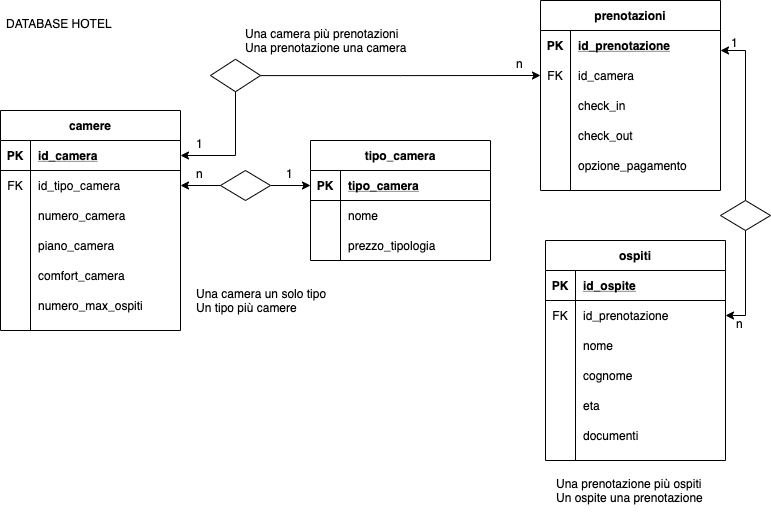

The diagram above was exported from draw.io. Its source (the exported page's mxGraphModel, read from the mxfile embedded in the PNG):
<mxGraphModel dx="868" dy="1712" grid="1" gridSize="10" guides="1" tooltips="1" connect="1" arrows="1" fold="1" page="1" pageScale="1" pageWidth="827" pageHeight="1169" math="0" shadow="0">
  <root>
    <mxCell id="0" />
    <mxCell id="1" parent="0" />
    <mxCell id="zLx7WR6TjYqEUD3c6neP-61" value="camere" style="shape=table;startSize=30;container=1;collapsible=1;childLayout=tableLayout;fixedRows=1;rowLines=0;fontStyle=1;align=center;resizeLast=1;" vertex="1" parent="1">
      <mxGeometry x="40" y="-1050" width="180" height="220" as="geometry" />
    </mxCell>
    <mxCell id="zLx7WR6TjYqEUD3c6neP-62" value="" style="shape=partialRectangle;collapsible=0;dropTarget=0;pointerEvents=0;fillColor=none;top=0;left=0;bottom=1;right=0;points=[[0,0.5],[1,0.5]];portConstraint=eastwest;" vertex="1" parent="zLx7WR6TjYqEUD3c6neP-61">
      <mxGeometry y="30" width="180" height="30" as="geometry" />
    </mxCell>
    <mxCell id="zLx7WR6TjYqEUD3c6neP-63" value="PK" style="shape=partialRectangle;connectable=0;fillColor=none;top=0;left=0;bottom=0;right=0;fontStyle=1;overflow=hidden;" vertex="1" parent="zLx7WR6TjYqEUD3c6neP-62">
      <mxGeometry width="30" height="30" as="geometry" />
    </mxCell>
    <mxCell id="zLx7WR6TjYqEUD3c6neP-64" value="id_camera" style="shape=partialRectangle;connectable=0;fillColor=none;top=0;left=0;bottom=0;right=0;align=left;spacingLeft=6;fontStyle=5;overflow=hidden;" vertex="1" parent="zLx7WR6TjYqEUD3c6neP-62">
      <mxGeometry x="30" width="150" height="30" as="geometry" />
    </mxCell>
    <mxCell id="zLx7WR6TjYqEUD3c6neP-213" value="" style="shape=partialRectangle;collapsible=0;dropTarget=0;pointerEvents=0;fillColor=none;top=0;left=0;bottom=0;right=0;points=[[0,0.5],[1,0.5]];portConstraint=eastwest;" vertex="1" parent="zLx7WR6TjYqEUD3c6neP-61">
      <mxGeometry y="60" width="180" height="30" as="geometry" />
    </mxCell>
    <mxCell id="zLx7WR6TjYqEUD3c6neP-214" value="FK" style="shape=partialRectangle;connectable=0;fillColor=none;top=0;left=0;bottom=0;right=0;fontStyle=0;overflow=hidden;" vertex="1" parent="zLx7WR6TjYqEUD3c6neP-213">
      <mxGeometry width="30" height="30" as="geometry" />
    </mxCell>
    <mxCell id="zLx7WR6TjYqEUD3c6neP-215" value="id_tipo_camera" style="shape=partialRectangle;connectable=0;fillColor=none;top=0;left=0;bottom=0;right=0;align=left;spacingLeft=6;fontStyle=0;overflow=hidden;" vertex="1" parent="zLx7WR6TjYqEUD3c6neP-213">
      <mxGeometry x="30" width="150" height="30" as="geometry" />
    </mxCell>
    <mxCell id="zLx7WR6TjYqEUD3c6neP-65" value="" style="shape=partialRectangle;collapsible=0;dropTarget=0;pointerEvents=0;fillColor=none;top=0;left=0;bottom=0;right=0;points=[[0,0.5],[1,0.5]];portConstraint=eastwest;" vertex="1" parent="zLx7WR6TjYqEUD3c6neP-61">
      <mxGeometry y="90" width="180" height="30" as="geometry" />
    </mxCell>
    <mxCell id="zLx7WR6TjYqEUD3c6neP-66" value="" style="shape=partialRectangle;connectable=0;fillColor=none;top=0;left=0;bottom=0;right=0;editable=1;overflow=hidden;" vertex="1" parent="zLx7WR6TjYqEUD3c6neP-65">
      <mxGeometry width="30" height="30" as="geometry" />
    </mxCell>
    <mxCell id="zLx7WR6TjYqEUD3c6neP-67" value="numero_camera" style="shape=partialRectangle;connectable=0;fillColor=none;top=0;left=0;bottom=0;right=0;align=left;spacingLeft=6;overflow=hidden;" vertex="1" parent="zLx7WR6TjYqEUD3c6neP-65">
      <mxGeometry x="30" width="150" height="30" as="geometry" />
    </mxCell>
    <mxCell id="zLx7WR6TjYqEUD3c6neP-68" value="" style="shape=partialRectangle;collapsible=0;dropTarget=0;pointerEvents=0;fillColor=none;top=0;left=0;bottom=0;right=0;points=[[0,0.5],[1,0.5]];portConstraint=eastwest;" vertex="1" parent="zLx7WR6TjYqEUD3c6neP-61">
      <mxGeometry y="120" width="180" height="30" as="geometry" />
    </mxCell>
    <mxCell id="zLx7WR6TjYqEUD3c6neP-69" value="" style="shape=partialRectangle;connectable=0;fillColor=none;top=0;left=0;bottom=0;right=0;editable=1;overflow=hidden;" vertex="1" parent="zLx7WR6TjYqEUD3c6neP-68">
      <mxGeometry width="30" height="30" as="geometry" />
    </mxCell>
    <mxCell id="zLx7WR6TjYqEUD3c6neP-70" value="piano_camera" style="shape=partialRectangle;connectable=0;fillColor=none;top=0;left=0;bottom=0;right=0;align=left;spacingLeft=6;overflow=hidden;" vertex="1" parent="zLx7WR6TjYqEUD3c6neP-68">
      <mxGeometry x="30" width="150" height="30" as="geometry" />
    </mxCell>
    <mxCell id="zLx7WR6TjYqEUD3c6neP-205" value="" style="shape=partialRectangle;collapsible=0;dropTarget=0;pointerEvents=0;fillColor=none;top=0;left=0;bottom=0;right=0;points=[[0,0.5],[1,0.5]];portConstraint=eastwest;" vertex="1" parent="zLx7WR6TjYqEUD3c6neP-61">
      <mxGeometry y="150" width="180" height="30" as="geometry" />
    </mxCell>
    <mxCell id="zLx7WR6TjYqEUD3c6neP-206" value="" style="shape=partialRectangle;connectable=0;fillColor=none;top=0;left=0;bottom=0;right=0;editable=1;overflow=hidden;" vertex="1" parent="zLx7WR6TjYqEUD3c6neP-205">
      <mxGeometry width="30" height="30" as="geometry" />
    </mxCell>
    <mxCell id="zLx7WR6TjYqEUD3c6neP-207" value="comfort_camera" style="shape=partialRectangle;connectable=0;fillColor=none;top=0;left=0;bottom=0;right=0;align=left;spacingLeft=6;overflow=hidden;" vertex="1" parent="zLx7WR6TjYqEUD3c6neP-205">
      <mxGeometry x="30" width="150" height="30" as="geometry" />
    </mxCell>
    <mxCell id="zLx7WR6TjYqEUD3c6neP-209" value="" style="shape=partialRectangle;collapsible=0;dropTarget=0;pointerEvents=0;fillColor=none;top=0;left=0;bottom=0;right=0;points=[[0,0.5],[1,0.5]];portConstraint=eastwest;" vertex="1" parent="zLx7WR6TjYqEUD3c6neP-61">
      <mxGeometry y="180" width="180" height="30" as="geometry" />
    </mxCell>
    <mxCell id="zLx7WR6TjYqEUD3c6neP-210" value="" style="shape=partialRectangle;connectable=0;fillColor=none;top=0;left=0;bottom=0;right=0;editable=1;overflow=hidden;" vertex="1" parent="zLx7WR6TjYqEUD3c6neP-209">
      <mxGeometry width="30" height="30" as="geometry" />
    </mxCell>
    <mxCell id="zLx7WR6TjYqEUD3c6neP-211" value="numero_max_ospiti" style="shape=partialRectangle;connectable=0;fillColor=none;top=0;left=0;bottom=0;right=0;align=left;spacingLeft=6;overflow=hidden;" vertex="1" parent="zLx7WR6TjYqEUD3c6neP-209">
      <mxGeometry x="30" width="150" height="30" as="geometry" />
    </mxCell>
    <mxCell id="zLx7WR6TjYqEUD3c6neP-194" style="edgeStyle=orthogonalEdgeStyle;rounded=0;orthogonalLoop=1;jettySize=auto;html=1;entryX=1;entryY=0.5;entryDx=0;entryDy=0;" edge="1" parent="1" source="zLx7WR6TjYqEUD3c6neP-153" target="zLx7WR6TjYqEUD3c6neP-62">
      <mxGeometry relative="1" as="geometry" />
    </mxCell>
    <mxCell id="zLx7WR6TjYqEUD3c6neP-246" style="edgeStyle=orthogonalEdgeStyle;rounded=0;orthogonalLoop=1;jettySize=auto;html=1;entryX=0;entryY=0.5;entryDx=0;entryDy=0;" edge="1" parent="1" source="zLx7WR6TjYqEUD3c6neP-153">
      <mxGeometry relative="1" as="geometry">
        <mxPoint x="580" y="-1085" as="targetPoint" />
      </mxGeometry>
    </mxCell>
    <mxCell id="zLx7WR6TjYqEUD3c6neP-153" value="" style="shape=rhombus;perimeter=rhombusPerimeter;whiteSpace=wrap;html=1;align=center;" vertex="1" parent="1">
      <mxGeometry x="250" y="-1101.25" width="50" height="32.5" as="geometry" />
    </mxCell>
    <mxCell id="zLx7WR6TjYqEUD3c6neP-195" value="1" style="text;strokeColor=none;fillColor=none;spacingLeft=4;spacingRight=4;overflow=hidden;rotatable=0;points=[[0,0.5],[1,0.5]];portConstraint=eastwest;fontSize=12;" vertex="1" parent="1">
      <mxGeometry x="230" y="-1030" width="40" height="30" as="geometry" />
    </mxCell>
    <mxCell id="zLx7WR6TjYqEUD3c6neP-217" value="prenotazioni" style="shape=table;startSize=30;container=1;collapsible=1;childLayout=tableLayout;fixedRows=1;rowLines=0;fontStyle=1;align=center;resizeLast=1;" vertex="1" parent="1">
      <mxGeometry x="580" y="-1160" width="180" height="190" as="geometry" />
    </mxCell>
    <mxCell id="zLx7WR6TjYqEUD3c6neP-218" value="" style="shape=partialRectangle;collapsible=0;dropTarget=0;pointerEvents=0;fillColor=none;top=0;left=0;bottom=0;right=0;points=[[0,0.5],[1,0.5]];portConstraint=eastwest;" vertex="1" parent="zLx7WR6TjYqEUD3c6neP-217">
      <mxGeometry y="30" width="180" height="30" as="geometry" />
    </mxCell>
    <mxCell id="zLx7WR6TjYqEUD3c6neP-219" value="PK" style="shape=partialRectangle;connectable=0;fillColor=none;top=0;left=0;bottom=0;right=0;fontStyle=1;overflow=hidden;" vertex="1" parent="zLx7WR6TjYqEUD3c6neP-218">
      <mxGeometry width="30" height="30" as="geometry" />
    </mxCell>
    <mxCell id="zLx7WR6TjYqEUD3c6neP-220" value="id_prenotazione" style="shape=partialRectangle;connectable=0;fillColor=none;top=0;left=0;bottom=0;right=0;align=left;spacingLeft=6;fontStyle=5;overflow=hidden;" vertex="1" parent="zLx7WR6TjYqEUD3c6neP-218">
      <mxGeometry x="30" width="150" height="30" as="geometry" />
    </mxCell>
    <mxCell id="zLx7WR6TjYqEUD3c6neP-285" value="" style="shape=partialRectangle;collapsible=0;dropTarget=0;pointerEvents=0;fillColor=none;top=0;left=0;bottom=0;right=0;points=[[0,0.5],[1,0.5]];portConstraint=eastwest;" vertex="1" parent="zLx7WR6TjYqEUD3c6neP-217">
      <mxGeometry y="60" width="180" height="30" as="geometry" />
    </mxCell>
    <mxCell id="zLx7WR6TjYqEUD3c6neP-286" value="FK" style="shape=partialRectangle;connectable=0;fillColor=none;top=0;left=0;bottom=0;right=0;fontStyle=0;overflow=hidden;" vertex="1" parent="zLx7WR6TjYqEUD3c6neP-285">
      <mxGeometry width="30" height="30" as="geometry" />
    </mxCell>
    <mxCell id="zLx7WR6TjYqEUD3c6neP-287" value="id_camera" style="shape=partialRectangle;connectable=0;fillColor=none;top=0;left=0;bottom=0;right=0;align=left;spacingLeft=6;fontStyle=0;overflow=hidden;" vertex="1" parent="zLx7WR6TjYqEUD3c6neP-285">
      <mxGeometry x="30" width="150" height="30" as="geometry" />
    </mxCell>
    <mxCell id="zLx7WR6TjYqEUD3c6neP-224" value="" style="shape=partialRectangle;collapsible=0;dropTarget=0;pointerEvents=0;fillColor=none;top=0;left=0;bottom=0;right=0;points=[[0,0.5],[1,0.5]];portConstraint=eastwest;" vertex="1" parent="zLx7WR6TjYqEUD3c6neP-217">
      <mxGeometry y="90" width="180" height="30" as="geometry" />
    </mxCell>
    <mxCell id="zLx7WR6TjYqEUD3c6neP-225" value="" style="shape=partialRectangle;connectable=0;fillColor=none;top=0;left=0;bottom=0;right=0;editable=1;overflow=hidden;" vertex="1" parent="zLx7WR6TjYqEUD3c6neP-224">
      <mxGeometry width="30" height="30" as="geometry" />
    </mxCell>
    <mxCell id="zLx7WR6TjYqEUD3c6neP-226" value="check_in" style="shape=partialRectangle;connectable=0;fillColor=none;top=0;left=0;bottom=0;right=0;align=left;spacingLeft=6;overflow=hidden;" vertex="1" parent="zLx7WR6TjYqEUD3c6neP-224">
      <mxGeometry x="30" width="150" height="30" as="geometry" />
    </mxCell>
    <mxCell id="zLx7WR6TjYqEUD3c6neP-227" value="" style="shape=partialRectangle;collapsible=0;dropTarget=0;pointerEvents=0;fillColor=none;top=0;left=0;bottom=0;right=0;points=[[0,0.5],[1,0.5]];portConstraint=eastwest;" vertex="1" parent="zLx7WR6TjYqEUD3c6neP-217">
      <mxGeometry y="120" width="180" height="30" as="geometry" />
    </mxCell>
    <mxCell id="zLx7WR6TjYqEUD3c6neP-228" value="" style="shape=partialRectangle;connectable=0;fillColor=none;top=0;left=0;bottom=0;right=0;editable=1;overflow=hidden;" vertex="1" parent="zLx7WR6TjYqEUD3c6neP-227">
      <mxGeometry width="30" height="30" as="geometry" />
    </mxCell>
    <mxCell id="zLx7WR6TjYqEUD3c6neP-229" value="check_out" style="shape=partialRectangle;connectable=0;fillColor=none;top=0;left=0;bottom=0;right=0;align=left;spacingLeft=6;overflow=hidden;" vertex="1" parent="zLx7WR6TjYqEUD3c6neP-227">
      <mxGeometry x="30" width="150" height="30" as="geometry" />
    </mxCell>
    <mxCell id="zLx7WR6TjYqEUD3c6neP-250" value="" style="shape=partialRectangle;collapsible=0;dropTarget=0;pointerEvents=0;fillColor=none;top=0;left=0;bottom=0;right=0;points=[[0,0.5],[1,0.5]];portConstraint=eastwest;" vertex="1" parent="zLx7WR6TjYqEUD3c6neP-217">
      <mxGeometry y="150" width="180" height="30" as="geometry" />
    </mxCell>
    <mxCell id="zLx7WR6TjYqEUD3c6neP-251" value="" style="shape=partialRectangle;connectable=0;fillColor=none;top=0;left=0;bottom=0;right=0;editable=1;overflow=hidden;" vertex="1" parent="zLx7WR6TjYqEUD3c6neP-250">
      <mxGeometry width="30" height="30" as="geometry" />
    </mxCell>
    <mxCell id="zLx7WR6TjYqEUD3c6neP-252" value="opzione_pagamento" style="shape=partialRectangle;connectable=0;fillColor=none;top=0;left=0;bottom=0;right=0;align=left;spacingLeft=6;overflow=hidden;" vertex="1" parent="zLx7WR6TjYqEUD3c6neP-250">
      <mxGeometry x="30" width="150" height="30" as="geometry" />
    </mxCell>
    <mxCell id="zLx7WR6TjYqEUD3c6neP-248" value="n" style="text;strokeColor=none;fillColor=none;spacingLeft=4;spacingRight=4;overflow=hidden;rotatable=0;points=[[0,0.5],[1,0.5]];portConstraint=eastwest;fontSize=12;" vertex="1" parent="1">
      <mxGeometry x="550" y="-1110" width="40" height="30" as="geometry" />
    </mxCell>
    <mxCell id="zLx7WR6TjYqEUD3c6neP-253" value="tipo_camera" style="shape=table;startSize=30;container=1;collapsible=1;childLayout=tableLayout;fixedRows=1;rowLines=0;fontStyle=1;align=center;resizeLast=1;" vertex="1" parent="1">
      <mxGeometry x="350" y="-1020" width="180" height="120" as="geometry" />
    </mxCell>
    <mxCell id="zLx7WR6TjYqEUD3c6neP-254" value="" style="shape=partialRectangle;collapsible=0;dropTarget=0;pointerEvents=0;fillColor=none;top=0;left=0;bottom=1;right=0;points=[[0,0.5],[1,0.5]];portConstraint=eastwest;" vertex="1" parent="zLx7WR6TjYqEUD3c6neP-253">
      <mxGeometry y="30" width="180" height="30" as="geometry" />
    </mxCell>
    <mxCell id="zLx7WR6TjYqEUD3c6neP-255" value="PK" style="shape=partialRectangle;connectable=0;fillColor=none;top=0;left=0;bottom=0;right=0;fontStyle=1;overflow=hidden;" vertex="1" parent="zLx7WR6TjYqEUD3c6neP-254">
      <mxGeometry width="30" height="30" as="geometry" />
    </mxCell>
    <mxCell id="zLx7WR6TjYqEUD3c6neP-256" value="tipo_camera" style="shape=partialRectangle;connectable=0;fillColor=none;top=0;left=0;bottom=0;right=0;align=left;spacingLeft=6;fontStyle=5;overflow=hidden;" vertex="1" parent="zLx7WR6TjYqEUD3c6neP-254">
      <mxGeometry x="30" width="150" height="30" as="geometry" />
    </mxCell>
    <mxCell id="zLx7WR6TjYqEUD3c6neP-257" value="" style="shape=partialRectangle;collapsible=0;dropTarget=0;pointerEvents=0;fillColor=none;top=0;left=0;bottom=0;right=0;points=[[0,0.5],[1,0.5]];portConstraint=eastwest;" vertex="1" parent="zLx7WR6TjYqEUD3c6neP-253">
      <mxGeometry y="60" width="180" height="30" as="geometry" />
    </mxCell>
    <mxCell id="zLx7WR6TjYqEUD3c6neP-258" value="" style="shape=partialRectangle;connectable=0;fillColor=none;top=0;left=0;bottom=0;right=0;editable=1;overflow=hidden;" vertex="1" parent="zLx7WR6TjYqEUD3c6neP-257">
      <mxGeometry width="30" height="30" as="geometry" />
    </mxCell>
    <mxCell id="zLx7WR6TjYqEUD3c6neP-259" value="nome" style="shape=partialRectangle;connectable=0;fillColor=none;top=0;left=0;bottom=0;right=0;align=left;spacingLeft=6;overflow=hidden;" vertex="1" parent="zLx7WR6TjYqEUD3c6neP-257">
      <mxGeometry x="30" width="150" height="30" as="geometry" />
    </mxCell>
    <mxCell id="zLx7WR6TjYqEUD3c6neP-201" value="" style="shape=partialRectangle;collapsible=0;dropTarget=0;pointerEvents=0;fillColor=none;top=0;left=0;bottom=0;right=0;points=[[0,0.5],[1,0.5]];portConstraint=eastwest;" vertex="1" parent="zLx7WR6TjYqEUD3c6neP-253">
      <mxGeometry y="90" width="180" height="30" as="geometry" />
    </mxCell>
    <mxCell id="zLx7WR6TjYqEUD3c6neP-202" value="" style="shape=partialRectangle;connectable=0;fillColor=none;top=0;left=0;bottom=0;right=0;editable=1;overflow=hidden;" vertex="1" parent="zLx7WR6TjYqEUD3c6neP-201">
      <mxGeometry width="30" height="30" as="geometry" />
    </mxCell>
    <mxCell id="zLx7WR6TjYqEUD3c6neP-203" value="prezzo_tipologia" style="shape=partialRectangle;connectable=0;fillColor=none;top=0;left=0;bottom=0;right=0;align=left;spacingLeft=6;overflow=hidden;" vertex="1" parent="zLx7WR6TjYqEUD3c6neP-201">
      <mxGeometry x="30" width="150" height="30" as="geometry" />
    </mxCell>
    <mxCell id="zLx7WR6TjYqEUD3c6neP-267" style="edgeStyle=orthogonalEdgeStyle;rounded=0;orthogonalLoop=1;jettySize=auto;html=1;entryX=1;entryY=0.5;entryDx=0;entryDy=0;" edge="1" parent="1" source="zLx7WR6TjYqEUD3c6neP-266" target="zLx7WR6TjYqEUD3c6neP-213">
      <mxGeometry relative="1" as="geometry" />
    </mxCell>
    <mxCell id="zLx7WR6TjYqEUD3c6neP-269" style="edgeStyle=orthogonalEdgeStyle;rounded=0;orthogonalLoop=1;jettySize=auto;html=1;entryX=0;entryY=0.5;entryDx=0;entryDy=0;" edge="1" parent="1" source="zLx7WR6TjYqEUD3c6neP-266" target="zLx7WR6TjYqEUD3c6neP-254">
      <mxGeometry relative="1" as="geometry" />
    </mxCell>
    <mxCell id="zLx7WR6TjYqEUD3c6neP-266" value="" style="shape=rhombus;perimeter=rhombusPerimeter;whiteSpace=wrap;html=1;align=center;" vertex="1" parent="1">
      <mxGeometry x="260" y="-990" width="50" height="30" as="geometry" />
    </mxCell>
    <mxCell id="zLx7WR6TjYqEUD3c6neP-270" value="n" style="text;strokeColor=none;fillColor=none;spacingLeft=4;spacingRight=4;overflow=hidden;rotatable=0;points=[[0,0.5],[1,0.5]];portConstraint=eastwest;fontSize=12;" vertex="1" parent="1">
      <mxGeometry x="230" y="-1000" width="40" height="30" as="geometry" />
    </mxCell>
    <mxCell id="zLx7WR6TjYqEUD3c6neP-273" value="1" style="text;strokeColor=none;fillColor=none;spacingLeft=4;spacingRight=4;overflow=hidden;rotatable=0;points=[[0,0.5],[1,0.5]];portConstraint=eastwest;fontSize=12;" vertex="1" parent="1">
      <mxGeometry x="320" y="-1000" width="40" height="30" as="geometry" />
    </mxCell>
    <mxCell id="zLx7WR6TjYqEUD3c6neP-278" value="DATABASE HOTEL" style="text;strokeColor=none;fillColor=none;spacingLeft=4;spacingRight=4;overflow=hidden;rotatable=0;points=[[0,0.5],[1,0.5]];portConstraint=eastwest;fontSize=12;" vertex="1" parent="1">
      <mxGeometry x="40" y="-1150" width="120" height="30" as="geometry" />
    </mxCell>
    <mxCell id="zLx7WR6TjYqEUD3c6neP-289" style="edgeStyle=orthogonalEdgeStyle;rounded=0;orthogonalLoop=1;jettySize=auto;html=1;" edge="1" parent="1" source="zLx7WR6TjYqEUD3c6neP-288">
      <mxGeometry relative="1" as="geometry">
        <mxPoint x="760" y="-1110" as="targetPoint" />
        <Array as="points">
          <mxPoint x="785" y="-1110" />
          <mxPoint x="760" y="-1110" />
        </Array>
      </mxGeometry>
    </mxCell>
    <mxCell id="zLx7WR6TjYqEUD3c6neP-311" style="edgeStyle=orthogonalEdgeStyle;rounded=0;orthogonalLoop=1;jettySize=auto;html=1;" edge="1" parent="1" source="zLx7WR6TjYqEUD3c6neP-288" target="zLx7WR6TjYqEUD3c6neP-308">
      <mxGeometry relative="1" as="geometry" />
    </mxCell>
    <mxCell id="zLx7WR6TjYqEUD3c6neP-288" value="" style="shape=rhombus;perimeter=rhombusPerimeter;whiteSpace=wrap;html=1;align=center;" vertex="1" parent="1">
      <mxGeometry x="760" y="-960" width="50" height="30" as="geometry" />
    </mxCell>
    <mxCell id="zLx7WR6TjYqEUD3c6neP-290" value="ospiti" style="shape=table;startSize=30;container=1;collapsible=1;childLayout=tableLayout;fixedRows=1;rowLines=0;fontStyle=1;align=center;resizeLast=1;" vertex="1" parent="1">
      <mxGeometry x="585" y="-920" width="180" height="220" as="geometry" />
    </mxCell>
    <mxCell id="zLx7WR6TjYqEUD3c6neP-291" value="" style="shape=partialRectangle;collapsible=0;dropTarget=0;pointerEvents=0;fillColor=none;top=0;left=0;bottom=1;right=0;points=[[0,0.5],[1,0.5]];portConstraint=eastwest;" vertex="1" parent="zLx7WR6TjYqEUD3c6neP-290">
      <mxGeometry y="30" width="180" height="30" as="geometry" />
    </mxCell>
    <mxCell id="zLx7WR6TjYqEUD3c6neP-292" value="PK" style="shape=partialRectangle;connectable=0;fillColor=none;top=0;left=0;bottom=0;right=0;fontStyle=1;overflow=hidden;" vertex="1" parent="zLx7WR6TjYqEUD3c6neP-291">
      <mxGeometry width="30" height="30" as="geometry" />
    </mxCell>
    <mxCell id="zLx7WR6TjYqEUD3c6neP-293" value="id_ospite" style="shape=partialRectangle;connectable=0;fillColor=none;top=0;left=0;bottom=0;right=0;align=left;spacingLeft=6;fontStyle=5;overflow=hidden;" vertex="1" parent="zLx7WR6TjYqEUD3c6neP-291">
      <mxGeometry x="30" width="150" height="30" as="geometry" />
    </mxCell>
    <mxCell id="zLx7WR6TjYqEUD3c6neP-308" value="" style="shape=partialRectangle;collapsible=0;dropTarget=0;pointerEvents=0;fillColor=none;top=0;left=0;bottom=0;right=0;points=[[0,0.5],[1,0.5]];portConstraint=eastwest;" vertex="1" parent="zLx7WR6TjYqEUD3c6neP-290">
      <mxGeometry y="60" width="180" height="30" as="geometry" />
    </mxCell>
    <mxCell id="zLx7WR6TjYqEUD3c6neP-309" value="FK" style="shape=partialRectangle;connectable=0;fillColor=none;top=0;left=0;bottom=0;right=0;fontStyle=0;overflow=hidden;" vertex="1" parent="zLx7WR6TjYqEUD3c6neP-308">
      <mxGeometry width="30" height="30" as="geometry" />
    </mxCell>
    <mxCell id="zLx7WR6TjYqEUD3c6neP-310" value="id_prenotazione" style="shape=partialRectangle;connectable=0;fillColor=none;top=0;left=0;bottom=0;right=0;align=left;spacingLeft=6;fontStyle=0;overflow=hidden;" vertex="1" parent="zLx7WR6TjYqEUD3c6neP-308">
      <mxGeometry x="30" width="150" height="30" as="geometry" />
    </mxCell>
    <mxCell id="zLx7WR6TjYqEUD3c6neP-294" value="" style="shape=partialRectangle;collapsible=0;dropTarget=0;pointerEvents=0;fillColor=none;top=0;left=0;bottom=0;right=0;points=[[0,0.5],[1,0.5]];portConstraint=eastwest;" vertex="1" parent="zLx7WR6TjYqEUD3c6neP-290">
      <mxGeometry y="90" width="180" height="30" as="geometry" />
    </mxCell>
    <mxCell id="zLx7WR6TjYqEUD3c6neP-295" value="" style="shape=partialRectangle;connectable=0;fillColor=none;top=0;left=0;bottom=0;right=0;editable=1;overflow=hidden;" vertex="1" parent="zLx7WR6TjYqEUD3c6neP-294">
      <mxGeometry width="30" height="30" as="geometry" />
    </mxCell>
    <mxCell id="zLx7WR6TjYqEUD3c6neP-296" value="nome" style="shape=partialRectangle;connectable=0;fillColor=none;top=0;left=0;bottom=0;right=0;align=left;spacingLeft=6;overflow=hidden;" vertex="1" parent="zLx7WR6TjYqEUD3c6neP-294">
      <mxGeometry x="30" width="150" height="30" as="geometry" />
    </mxCell>
    <mxCell id="zLx7WR6TjYqEUD3c6neP-297" value="" style="shape=partialRectangle;collapsible=0;dropTarget=0;pointerEvents=0;fillColor=none;top=0;left=0;bottom=0;right=0;points=[[0,0.5],[1,0.5]];portConstraint=eastwest;" vertex="1" parent="zLx7WR6TjYqEUD3c6neP-290">
      <mxGeometry y="120" width="180" height="30" as="geometry" />
    </mxCell>
    <mxCell id="zLx7WR6TjYqEUD3c6neP-298" value="" style="shape=partialRectangle;connectable=0;fillColor=none;top=0;left=0;bottom=0;right=0;editable=1;overflow=hidden;" vertex="1" parent="zLx7WR6TjYqEUD3c6neP-297">
      <mxGeometry width="30" height="30" as="geometry" />
    </mxCell>
    <mxCell id="zLx7WR6TjYqEUD3c6neP-299" value="cognome" style="shape=partialRectangle;connectable=0;fillColor=none;top=0;left=0;bottom=0;right=0;align=left;spacingLeft=6;overflow=hidden;" vertex="1" parent="zLx7WR6TjYqEUD3c6neP-297">
      <mxGeometry x="30" width="150" height="30" as="geometry" />
    </mxCell>
    <mxCell id="zLx7WR6TjYqEUD3c6neP-300" value="" style="shape=partialRectangle;collapsible=0;dropTarget=0;pointerEvents=0;fillColor=none;top=0;left=0;bottom=0;right=0;points=[[0,0.5],[1,0.5]];portConstraint=eastwest;" vertex="1" parent="zLx7WR6TjYqEUD3c6neP-290">
      <mxGeometry y="150" width="180" height="30" as="geometry" />
    </mxCell>
    <mxCell id="zLx7WR6TjYqEUD3c6neP-301" value="" style="shape=partialRectangle;connectable=0;fillColor=none;top=0;left=0;bottom=0;right=0;editable=1;overflow=hidden;" vertex="1" parent="zLx7WR6TjYqEUD3c6neP-300">
      <mxGeometry width="30" height="30" as="geometry" />
    </mxCell>
    <mxCell id="zLx7WR6TjYqEUD3c6neP-302" value="eta" style="shape=partialRectangle;connectable=0;fillColor=none;top=0;left=0;bottom=0;right=0;align=left;spacingLeft=6;overflow=hidden;" vertex="1" parent="zLx7WR6TjYqEUD3c6neP-300">
      <mxGeometry x="30" width="150" height="30" as="geometry" />
    </mxCell>
    <mxCell id="zLx7WR6TjYqEUD3c6neP-304" value="" style="shape=partialRectangle;collapsible=0;dropTarget=0;pointerEvents=0;fillColor=none;top=0;left=0;bottom=0;right=0;points=[[0,0.5],[1,0.5]];portConstraint=eastwest;" vertex="1" parent="zLx7WR6TjYqEUD3c6neP-290">
      <mxGeometry y="180" width="180" height="30" as="geometry" />
    </mxCell>
    <mxCell id="zLx7WR6TjYqEUD3c6neP-305" value="" style="shape=partialRectangle;connectable=0;fillColor=none;top=0;left=0;bottom=0;right=0;editable=1;overflow=hidden;" vertex="1" parent="zLx7WR6TjYqEUD3c6neP-304">
      <mxGeometry width="30" height="30" as="geometry" />
    </mxCell>
    <mxCell id="zLx7WR6TjYqEUD3c6neP-306" value="documenti" style="shape=partialRectangle;connectable=0;fillColor=none;top=0;left=0;bottom=0;right=0;align=left;spacingLeft=6;overflow=hidden;" vertex="1" parent="zLx7WR6TjYqEUD3c6neP-304">
      <mxGeometry x="30" width="150" height="30" as="geometry" />
    </mxCell>
    <mxCell id="zLx7WR6TjYqEUD3c6neP-312" value="1" style="text;strokeColor=none;fillColor=none;spacingLeft=4;spacingRight=4;overflow=hidden;rotatable=0;points=[[0,0.5],[1,0.5]];portConstraint=eastwest;fontSize=12;" vertex="1" parent="1">
      <mxGeometry x="765" y="-1131.25" width="40" height="30" as="geometry" />
    </mxCell>
    <mxCell id="zLx7WR6TjYqEUD3c6neP-313" value="n" style="text;strokeColor=none;fillColor=none;spacingLeft=4;spacingRight=4;overflow=hidden;rotatable=0;points=[[0,0.5],[1,0.5]];portConstraint=eastwest;fontSize=12;" vertex="1" parent="1">
      <mxGeometry x="770" y="-850" width="40" height="30" as="geometry" />
    </mxCell>
    <mxCell id="zLx7WR6TjYqEUD3c6neP-316" value="Una camera più prenotazioni&#10;Una prenotazione una camera" style="text;strokeColor=none;fillColor=none;spacingLeft=4;spacingRight=4;overflow=hidden;rotatable=0;points=[[0,0.5],[1,0.5]];portConstraint=eastwest;fontSize=12;" vertex="1" parent="1">
      <mxGeometry x="279" y="-1140" width="280" height="50" as="geometry" />
    </mxCell>
    <mxCell id="zLx7WR6TjYqEUD3c6neP-317" value="Una camera un solo tipo&#10;Un tipo più camere" style="text;strokeColor=none;fillColor=none;spacingLeft=4;spacingRight=4;overflow=hidden;rotatable=0;points=[[0,0.5],[1,0.5]];portConstraint=eastwest;fontSize=12;" vertex="1" parent="1">
      <mxGeometry x="230" y="-880" width="230" height="50" as="geometry" />
    </mxCell>
    <mxCell id="zLx7WR6TjYqEUD3c6neP-319" value="Una prenotazione più ospiti&#10;Un ospite una prenotazione" style="text;strokeColor=none;fillColor=none;spacingLeft=4;spacingRight=4;overflow=hidden;rotatable=0;points=[[0,0.5],[1,0.5]];portConstraint=eastwest;fontSize=12;" vertex="1" parent="1">
      <mxGeometry x="590" y="-690" width="180" height="50" as="geometry" />
    </mxCell>
  </root>
</mxGraphModel>